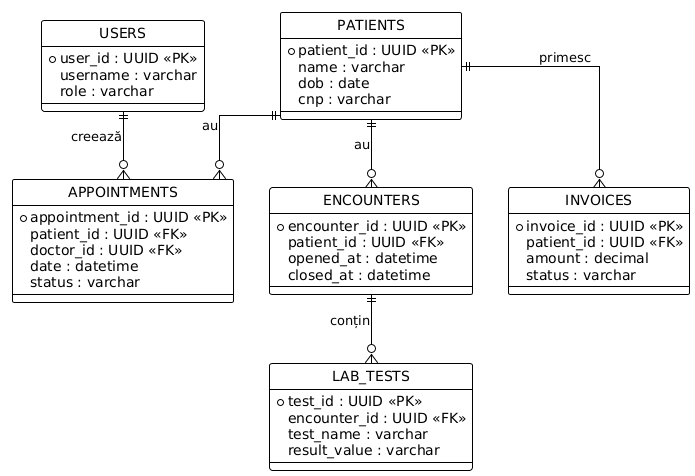

The diagram above was rendered by PlantUML. Its source (embedded in the PNG):
@startuml
!theme plain
hide circle
skinparam entityStyle rectangle
skinparam linetype ortho

entity "USERS" as users {
  *user_id : UUID <<PK>>
  username : varchar
  role : varchar
}

entity "PATIENTS" as patients {
  *patient_id : UUID <<PK>>
  name : varchar
  dob : date
  cnp : varchar
}

entity "APPOINTMENTS" as appointments {
  *appointment_id : UUID <<PK>>
  patient_id : UUID <<FK>>
  doctor_id : UUID <<FK>>
  date : datetime
  status : varchar
}

entity "ENCOUNTERS" as encounters {
  *encounter_id : UUID <<PK>>
  patient_id : UUID <<FK>>
  opened_at : datetime
  closed_at : datetime
}

entity "LAB_TESTS" as lab_tests {
  *test_id : UUID <<PK>>
  encounter_id : UUID <<FK>>
  test_name : varchar
  result_value : varchar
}

entity "INVOICES" as invoices {
  *invoice_id : UUID <<PK>>
  patient_id : UUID <<FK>>
  amount : decimal
  status : varchar
}

' --- Relații ---
users ||--o{ appointments : "creează"
patients ||--o{ appointments : "au"
patients ||--o{ encounters : "au"
encounters ||--o{ lab_tests : "conțin"
patients ||--o{ invoices : "primesc"
@enduml